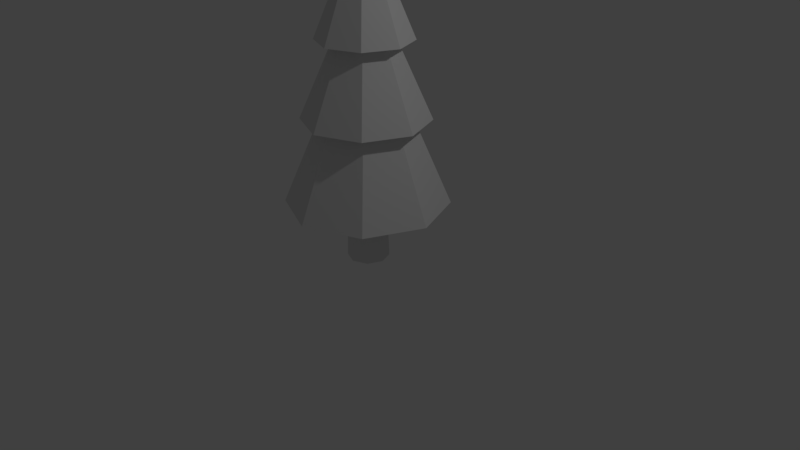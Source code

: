 # Source: pine.blend  (saved by Blender 2.78.0; exported with 4.5.12 LTS)
import bpy
from mathutils import Matrix  # noqa: F401  (used for matrix-valued properties, if any)

bpy.ops.wm.read_factory_settings(use_empty=True)
scene = bpy.context.scene
scene.name = 'Scene'

# ---- collections
col_collection_1 = bpy.data.collections.new('Collection 1'); scene.collection.children.link(col_collection_1)

# ---- world
world_world = bpy.data.worlds.new('World'); scene.world = world_world
world_world.color = (0.05088, 0.05088, 0.05088)
world_world.use_sun_shadow = False
world_world.sun_shadow_jitter_overblur = 0.0
world_world.cycles.sampling_method = 'MANUAL'

# ---- cameras
cam_camera = bpy.data.cameras.new('Camera')
cam_camera.clip_end = 100.0
cam_camera.lens = 35.0
cam_camera.sensor_width = 32.0
cam_camera.sensor_height = 18.0
cam_camera.ortho_scale = 7.314
cam_camera.dof.focus_distance = 0.0
cam_camera.dof.aperture_fstop = 128.0

# ---- lights
light_lamp = bpy.data.lights.new('Lamp', 'POINT')
light_lamp.transmission_factor = 0.0
light_lamp.cutoff_distance = 30.0
light_lamp.energy = 100.0
light_lamp.shadow_buffer_clip_start = 1.001
light_lamp.shadow_soft_size = 0.1
light_lamp.shadow_maximum_resolution = 0.006
light_lamp.use_absolute_resolution = True

# ---- meshes
me_cylinder = bpy.data.meshes.new('Cylinder')
me_cylinder.from_pydata([(-0.004, 0.2603, -1.431e-06), (-0.001268, 0.0124, 4.469), (0.1842, 0.1823, -1.431e-06), (0.01591, 0.005285, 4.469), (0.2622, -0.005903, -1.431e-06), (0.02302, -0.01189, 4.469), (0.1842, -0.1941, -1.431e-06), (0.01591, -0.02906, 4.469), (-0.004, -0.2721, -1.431e-06), (-0.001268, -0.03617, 4.469), (-0.1922, -0.1941, -1.431e-06), (-0.01844, -0.02906, 4.469), (-0.2702, -0.005903, -1.431e-06), (-0.02555, -0.01189, 4.469), (-0.1922, 0.1823, -1.431e-06), (-0.01844, 0.005285, 4.469), (-0.001654, 0.1461, 3.831), (0.109, 0.1002, 3.831), (0.1549, -0.01045, 3.831), (0.109, -0.1211, 3.831), (-0.001654, -0.167, 3.831), (-0.1124, -0.1211, 3.831), (-0.1582, -0.01045, 3.831), (-0.1124, 0.1002, 3.831), (0.2613, 0.2555, 2.788), (0.3705, -0.008093, 2.788), (0.2613, -0.2717, 2.788), (-0.002285, -0.3809, 2.788), (-0.2659, -0.2717, 2.788), (-0.3751, -0.008093, 2.788), (-0.2659, 0.2555, 2.788), (-0.002285, 0.3647, 2.788), (0.4014, 0.3984, 1.828), (0.5689, -0.005927, 1.828), (0.4014, -0.4102, 1.828), (-0.002865, -0.5777, 1.828), (-0.4072, -0.4102, 1.828), (-0.5747, -0.005927, 1.828), (-0.4072, 0.3984, 1.828), (-0.002865, 0.5659, 1.828), (0.1687, 0.1582, 0.7285), (0.2401, -0.01422, 0.7285), (0.1687, -0.1867, 0.7285), (-0.003806, -0.2581, 0.7285), (-0.1763, -0.1867, 0.7285), (-0.2477, -0.01422, 0.7285), (-0.1763, 0.1582, 0.7285), (-0.003806, 0.2297, 0.7285), (-0.002285, 0.5863, 2.788), (0.418, 0.4122, 2.788), (0.5921, -0.008093, 2.788), (0.418, -0.4284, 2.788), (-0.002285, -0.6025, 2.788), (-0.4226, -0.4284, 2.788), (-0.5967, -0.008093, 2.788), (-0.4226, 0.4122, 2.788), (-0.001654, 0.2915, 3.831), (0.2119, 0.2031, 3.831), (0.3003, -0.01045, 3.831), (0.2119, -0.224, 3.831), (-0.001654, -0.3124, 3.831), (-0.2152, -0.224, 3.831), (-0.3036, -0.01045, 3.831), (-0.2152, 0.2031, 3.831), (-0.002865, 0.7945, 1.828), (0.5631, 0.56, 1.828), (0.7975, -0.005927, 1.828), (0.5631, -0.5719, 1.828), (-0.002865, -0.8063, 1.828), (-0.5688, -0.5719, 1.828), (-0.8032, -0.005927, 1.828), (-0.5688, 0.56, 1.828), (-0.00352, 1.03, 0.7459), (0.7274, 0.7275, 0.7459), (1.03, -0.003485, 0.7459), (0.7274, -0.7344, 0.7459), (-0.00352, -1.037, 0.7459), (-0.7345, -0.7344, 0.7459), (-1.037, -0.003485, 0.7459), (-0.7345, 0.7275, 0.7459), (0.2298, 1.04, -0.234)], [], [(1, 57, 56), (3, 58, 57), (5, 59, 58), (7, 60, 59), (60, 11, 61), (61, 13, 62), (11, 9, 5), (62, 15, 63), (63, 1, 56), (6, 10, 14), (55, 16, 48), (54, 23, 55), (53, 22, 54), (52, 21, 53), (19, 52, 51), (18, 51, 50), (17, 50, 49), (16, 49, 48), (31, 65, 64), (24, 66, 65), (25, 67, 66), (26, 68, 67), (68, 28, 69), (69, 29, 70), (70, 30, 71), (71, 31, 64), (79, 39, 72), (78, 38, 79), (77, 37, 78), (76, 36, 77), (34, 76, 75), (33, 75, 74), (32, 74, 73), (39, 73, 72), (47, 2, 0), (40, 4, 2), (41, 6, 4), (42, 8, 6), (8, 44, 10), (10, 45, 12), (12, 46, 14), (14, 47, 0), (48, 24, 31), (49, 25, 24), (25, 51, 26), (26, 52, 27), (52, 28, 27), (53, 29, 28), (29, 55, 30), (30, 48, 31), (63, 16, 23), (22, 63, 23), (61, 22, 21), (20, 61, 21), (59, 20, 19), (18, 59, 19), (57, 18, 17), (56, 17, 16), (71, 39, 38), (37, 71, 38), (69, 37, 36), (35, 69, 36), (67, 35, 34), (33, 67, 34), (65, 33, 32), (64, 32, 39), (47, 73, 40), (40, 74, 41), (41, 75, 42), (42, 76, 43), (76, 44, 43), (77, 45, 44), (78, 46, 45), (79, 47, 46), (1, 3, 57), (3, 5, 58), (5, 7, 59), (7, 9, 60), (60, 9, 11), (61, 11, 13), (5, 3, 13), (1, 15, 13), (13, 11, 5), (9, 7, 5), (3, 1, 13), (62, 13, 15), (63, 15, 1), (14, 0, 2), (2, 4, 6), (6, 8, 10), (10, 12, 14), (14, 2, 6), (55, 23, 16), (54, 22, 23), (53, 21, 22), (52, 20, 21), (19, 20, 52), (18, 19, 51), (17, 18, 50), (16, 17, 49), (31, 24, 65), (24, 25, 66), (25, 26, 67), (26, 27, 68), (68, 27, 28), (69, 28, 29), (70, 29, 30), (71, 30, 31), (79, 38, 39), (78, 37, 38), (77, 36, 37), (76, 35, 36), (34, 35, 76), (33, 34, 75), (32, 33, 74), (39, 32, 73), (47, 40, 2), (40, 41, 4), (41, 42, 6), (42, 43, 8), (8, 43, 44), (10, 44, 45), (12, 45, 46), (14, 46, 47), (48, 49, 24), (49, 50, 25), (25, 50, 51), (26, 51, 52), (52, 53, 28), (53, 54, 29), (29, 54, 55), (30, 55, 48), (63, 56, 16), (22, 62, 63), (61, 62, 22), (20, 60, 61), (59, 60, 20), (18, 58, 59), (57, 58, 18), (56, 57, 17), (71, 64, 39), (37, 70, 71), (69, 70, 37), (35, 68, 69), (67, 68, 35), (33, 66, 67), (65, 66, 33), (64, 65, 32), (47, 72, 73), (40, 73, 74), (41, 74, 75), (42, 75, 76), (76, 77, 44), (77, 78, 45), (78, 79, 46), (79, 72, 47)])
me_cylinder.use_remesh_preserve_volume = False
me_cylinder.use_remesh_preserve_attributes = False
me_cylinder.use_mirror_vertex_groups = False
me_cylinder.update()

# ---- objects
ob_cylinder = bpy.data.objects.new('Cylinder', me_cylinder)
ob_lamp = bpy.data.objects.new('Lamp', light_lamp)
ob_camera = bpy.data.objects.new('Camera', cam_camera)

# ---- transforms, parenting, visibility, modifiers, constraints
ob_cylinder.location = (0.0, 0.0, 0.0)
ob_cylinder.lineart.crease_threshold = 0.0
ob_lamp.location = (4.076, 1.005, 5.904)
ob_lamp.rotation_euler = (0.6503, 0.05522, 1.866)
ob_lamp.lock_rotations_4d = False
ob_lamp.empty_display_type = 'ARROWS'
ob_lamp.color = (0.0, 0.0, 0.0, 0.0)
ob_lamp.lineart.crease_threshold = 0.0
ob_camera.location = (7.481, -6.508, 5.344)
ob_camera.rotation_euler = (1.109, 0.0, 0.8149)
ob_camera.lock_rotations_4d = False
ob_camera.empty_display_type = 'ARROWS'
ob_camera.color = (0.0, 0.0, 0.0, 0.0)
ob_camera.display_type = 'WIRE'
ob_camera.lineart.crease_threshold = 0.0

# ---- collection membership
col_collection_1.objects.link(ob_cylinder)
col_collection_1.objects.link(ob_lamp)
col_collection_1.objects.link(ob_camera)

# ---- scene / render settings (as saved in the file)
scene.camera = ob_camera
scene.frame_start = 1; scene.frame_end = 250; scene.frame_set(77)
scene.render.engine = 'BLENDER_EEVEE_NEXT'
scene.render.resolution_percentage = 50
scene.render.dither_intensity = 0.0
scene.cycles.use_denoising = False
scene.cycles.samples = 128
scene.cycles.sampling_pattern = 'TABULATED_SOBOL'
scene.cycles.light_sampling_threshold = 0.0
scene.cycles.use_adaptive_sampling = False
scene.cycles.use_light_tree = False
scene.cycles.blur_glossy = 0.0
scene.cycles.sample_clamp_indirect = 0.0
scene.view_settings.view_transform = 'Standard'
bpy.context.view_layer.update()
